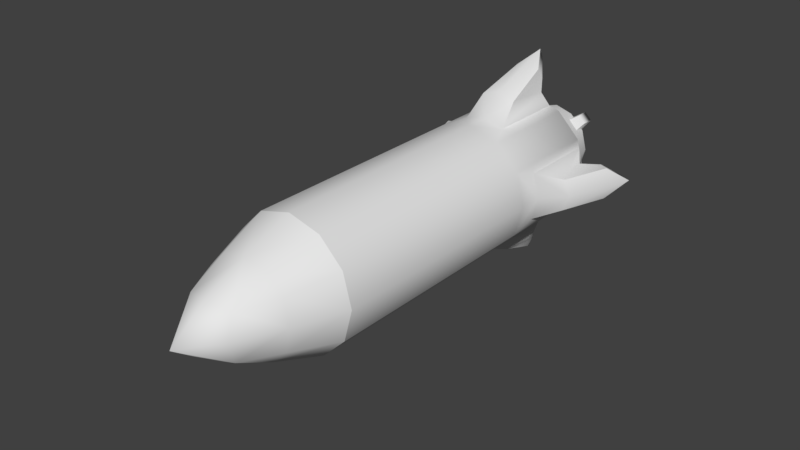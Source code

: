 # Source: Rocket_and_Mortar.blend  (saved by Blender 2.79.0; exported with 4.5.12 LTS)
import bpy
from mathutils import Matrix  # noqa: F401  (used for matrix-valued properties, if any)

bpy.ops.wm.read_factory_settings(use_empty=True)
scene = bpy.context.scene
scene.name = 'Scene'

# ---- collections
col_collection_1 = bpy.data.collections.new('Collection 1'); scene.collection.children.link(col_collection_1)

# ---- images (referenced by path relative to the original .blend; pixels are not part of the script)
import os
ASSET_DIR = os.environ.get("B2B_ASSET_DIR", "")  # directory of the original .blend (textures are referenced by path, not embedded)
HERE = os.path.dirname(os.path.abspath(__file__))  # packed textures are extracted next to this script under _unpacked/

def load_image(name, relpath, width, height, colorspace="sRGB"):
    """Load a texture the original file referenced (path relative to the .blend, or extracted next to this script)."""
    p = next((c for c in (os.path.join(HERE, relpath), os.path.join(ASSET_DIR, relpath)) if relpath and os.path.exists(c)), "")
    if p:
        img = bpy.data.images.load(p, check_existing=True)
        img.name = name
    else:  # same state as the original file: an image datablock whose file is absent (Cycles renders it pink)
        img = bpy.data.images.new(name, width, height)
        img.source = "FILE"
        img.filepath = "//" + (relpath or name)
    img.colorspace_settings.name = colorspace
    return img
img_mortar = load_image('Mortar', '', 1024, 1024, 'sRGB')
img_rocket = load_image('Rocket', '', 1024, 1024, 'sRGB')

# ---- materials (node trees are filled in below, after node groups)
mat_material_002 = bpy.data.materials.new('Material.002')
mat_material_002.alpha_threshold = 0.0
mat_material_002.roughness = 0.5
mat_material_001 = bpy.data.materials.new('Material.001')
mat_material_001.alpha_threshold = 0.0
mat_material_001.roughness = 0.5

# ---- node groups
ng_auto_smooth = bpy.data.node_groups.new('Auto Smooth', 'GeometryNodeTree')
_s = ng_auto_smooth.interface.new_socket(name='Geometry', in_out='OUTPUT', socket_type='NodeSocketGeometry')
_s = ng_auto_smooth.interface.new_socket(name='Geometry', in_out='INPUT', socket_type='NodeSocketGeometry')
_s = ng_auto_smooth.interface.new_socket(name='Angle', in_out='INPUT', socket_type='NodeSocketFloat')
_s.subtype = 'ANGLE'
_s.min_value = 0.0
_s.max_value = 3.142
ng_auto_smooth.is_modifier = True
_N = ng_auto_smooth.nodes; _L = ng_auto_smooth.links
n0 = _N.new('NodeGroupOutput'); n0.name = 'Group Output'; n0.location = (480, -100)
n1 = _N.new('NodeGroupInput'); n1.name = 'Group Input'; n1.location = (-420, -300)
n2 = _N.new('NodeGroupInput'); n2.name = 'Group Input.001'; n2.location = (-60, -100)
n3 = _N.new('GeometryNodeSetShadeSmooth'); n3.name = 'Set Shade Smooth'; n3.location = (120, -100)
n3.domain = 'EDGE'
n4 = _N.new('GeometryNodeSetShadeSmooth'); n4.name = 'Set Shade Smooth.001'; n4.location = (300, -100)
n5 = _N.new('GeometryNodeInputMeshEdgeAngle'); n5.name = 'Edge Angle'; n5.location = (-420, -220)
n6 = _N.new('GeometryNodeInputEdgeSmooth'); n6.name = 'Is Edge Smooth'; n6.location = (-60, -160)
n7 = _N.new('GeometryNodeInputShadeSmooth'); n7.name = 'Is Face Smooth'; n7.location = (-240, -340)
n8 = _N.new('FunctionNodeBooleanMath'); n8.name = 'Boolean Math'; n8.location = (-60, -220)
n9 = _N.new('FunctionNodeCompare'); n9.name = 'Compare'; n9.location = (-240, -180)
n9.operation = 'LESS_EQUAL'
_L.new(n5.outputs[0], n9.inputs[0])
_L.new(n4.outputs[0], n0.inputs[0])
_L.new(n1.outputs[1], n9.inputs[1])
_L.new(n9.outputs[0], n8.inputs[0])
_L.new(n7.outputs[0], n8.inputs[1])
_L.new(n2.outputs[0], n3.inputs[0])
_L.new(n6.outputs[0], n3.inputs[1])
_L.new(n3.outputs[0], n4.inputs[0])
_L.new(n8.outputs[0], n3.inputs[2])
n0.is_active_output = True

# ---- material node trees
mat_material_002.use_nodes = True; mat_material_002.node_tree.nodes.clear()
_N = mat_material_002.node_tree.nodes; _L = mat_material_002.node_tree.links
n0 = _N.new('ShaderNodeOutputMaterial'); n0.name = 'Material Output'; n0.location = (300, 300)
n1 = _N.new('ShaderNodeBsdfDiffuse'); n1.name = 'Diffuse BSDF'; n1.location = (10, 300)
n2 = _N.new('ShaderNodeTexImage'); n2.name = 'Image Texture'; n2.location = (242, 102)
n2.width = 140
n2.image = img_mortar
_L.new(n1.outputs[0], n0.inputs[0])
n0.is_active_output = True
mat_material_001.use_nodes = True; mat_material_001.node_tree.nodes.clear()
_N = mat_material_001.node_tree.nodes; _L = mat_material_001.node_tree.links
n0 = _N.new('ShaderNodeOutputMaterial'); n0.name = 'Material Output'; n0.location = (300, 300)
n1 = _N.new('ShaderNodeBsdfDiffuse'); n1.name = 'Diffuse BSDF'; n1.location = (10, 300)
n2 = _N.new('ShaderNodeTexImage'); n2.name = 'Image Texture'; n2.location = (185, 79)
n2.width = 140
n2.image = img_rocket
_L.new(n1.outputs[0], n0.inputs[0])
n0.is_active_output = True

# ---- world
world_world = bpy.data.worlds.new('World'); scene.world = world_world
world_world.color = (0.05088, 0.05088, 0.05088)
world_world.use_sun_shadow = False
world_world.sun_shadow_jitter_overblur = 0.0
world_world.cycles.sampling_method = 'MANUAL'

# ---- meshes
me_cylinder_001 = bpy.data.meshes.new('Cylinder.001')
me_cylinder_001.from_pydata([(0.01559, -0.06767, 0.02701), (0.003608, -0.1552, 0.006249), (0.02701, -0.06767, 0.01559), (0.006249, -0.1552, 0.003608), (0.01494, -0.1031, 0.02587), (0.02587, -0.1031, 0.01494), (0.01001, -0.1341, 0.01734), (0.01734, -0.1341, 0.01001), (0.007667, -0.02152, 0.01601), (0.01566, -0.02152, 0.008021), (0.007667, -0.0007332, 0.01601), (0.01566, -0.0007332, 0.008021), (0.004702, -0.02279, 0.01755), (0.01759, -0.02279, 0.004569), (0.004702, -7.671e-10, 0.01755), (0.01759, -1.997e-10, 0.004569), (0.01676, -0.001204, 0.02131), (0.02096, -0.001204, 0.01711), (0.01676, 0.006138, 0.02131), (0.02096, 0.006138, 0.01711), (2.195e-17, -0.06767, 0.03119), (1.77e-11, -0.1552, 0.007216), (-0.01559, -0.06767, 0.02701), (-0.003608, -0.1552, 0.006249), (-0.02701, -0.06767, 0.01559), (-0.006249, -0.1552, 0.003608), (-0.01559, -0.1031, 0.02701), (4.496e-11, -0.1031, 0.03119), (-0.02701, -0.1031, 0.01559), (4.453e-11, -0.1341, 0.02002), (-0.01001, -0.1341, 0.01734), (-0.01734, -0.1341, 0.01001), (9.178e-18, -0.02279, 0.01854), (-0.007667, -0.02152, 0.01601), (-0.01566, -0.02152, 0.008021), (4.117e-18, -8.104e-10, 0.01854), (-0.007667, -0.0007332, 0.01601), (-0.01566, -0.0007332, 0.008021), (-0.004702, -0.02279, 0.01755), (-0.01759, -0.02279, 0.004569), (-0.004702, -7.671e-10, 0.01755), (-0.01759, -1.997e-10, 0.004569), (-0.01676, -0.001204, 0.02131), (-0.02096, -0.001204, 0.01711), (-0.01676, 0.006138, 0.02131), (-0.02096, 0.006138, 0.01711), (0.01559, -0.06767, -0.02701), (0.003608, -0.1552, -0.006249), (0.02701, -0.06767, -0.01559), (0.006249, -0.1552, -0.003608), (0.03119, -0.06767, -2.958e-09), (0.007216, -0.1552, -6.797e-09), (0.003793, -0.1552, -6.797e-09), (0.01559, -0.1031, -0.02701), (0.02701, -0.1031, -0.01559), (0.02987, -0.1031, -4.498e-09), (0.01001, -0.1341, -0.01734), (0.01734, -0.1341, -0.01001), (0.02002, -0.1341, -5.784e-09), (0.007667, -0.02152, -0.01601), (0.01566, -0.02152, -0.008021), (0.01801, -0.02279, -9.963e-10), (0.007667, -0.0007332, -0.01601), (0.01566, -0.0007332, -0.008021), (0.01801, 3.999e-18, -3.999e-18), (0.01022, 2.269e-18, -2.269e-18), (0.004702, -0.02279, -0.01755), (0.01759, -0.02279, -0.004569), (0.004702, 7.671e-10, -0.01755), (0.01759, 1.997e-10, -0.004569), (0.01676, -0.001204, -0.02131), (0.02096, -0.001204, -0.01711), (0.01676, 0.006138, -0.02131), (0.02096, 0.006138, -0.01711), (8.101e-18, -0.06767, -0.03119), (1.77e-11, -0.1552, -0.007216), (-0.01559, -0.06767, -0.02701), (-0.003608, -0.1552, -0.006249), (-0.02701, -0.06767, -0.01559), (-0.006249, -0.1552, -0.003608), (-0.03119, -0.06767, -2.958e-09), (-0.007216, -0.1552, -6.797e-09), (1.77e-11, -0.1552, -6.797e-09), (-0.003793, -0.1552, -6.797e-09), (-0.01559, -0.1031, -0.02701), (1.597e-17, -0.1031, -0.03119), (-0.02701, -0.1031, -0.01559), (-0.03119, -0.1031, -4.506e-09), (4.453e-11, -0.1341, -0.02002), (-0.01001, -0.1341, -0.01734), (-0.01734, -0.1341, -0.01001), (-0.02002, -0.1341, -5.784e-09), (9.442e-19, -0.02279, -0.01854), (-0.007667, -0.02152, -0.01601), (-0.01566, -0.02152, -0.008021), (-0.01801, -0.02279, -9.963e-10), (-4.117e-18, 8.104e-10, -0.01854), (-0.007667, -0.0007332, -0.01601), (-0.01566, -0.0007332, -0.008021), (-0.01801, -3.999e-18, 3.999e-18), (0.0, 0.0, 0.0), (-0.01009, -2.241e-18, 2.241e-18), (-0.004702, -0.02279, -0.01755), (-0.01759, -0.02279, -0.004569), (-0.004702, 7.671e-10, -0.01755), (-0.01759, 1.997e-10, -0.004569), (-0.01676, -0.001204, -0.02131), (-0.02096, -0.001204, -0.01711), (-0.01676, 0.006138, -0.02131), (-0.02096, 0.006138, -0.01711)], [], [(20, 27, 4, 0), (0, 4, 5, 2), (2, 5, 55, 50), (20, 0, 12, 32), (1, 21, 82, 52), (3, 1, 52, 51), (29, 6, 4, 27), (6, 7, 5, 4), (7, 58, 55, 5), (3, 51, 58, 7), (1, 3, 7, 6), (21, 1, 6, 29), (13, 61, 64, 15), (9, 11, 19, 17), (2, 50, 61, 13), (0, 2, 13, 12), (14, 15, 64, 65), (35, 14, 65, 100), (32, 12, 14, 35), (9, 8, 12, 13), (8, 10, 14, 12), (11, 9, 13, 15), (10, 11, 15, 14), (16, 17, 19, 18), (8, 9, 17, 16), (11, 10, 18, 19), (10, 8, 16, 18), (20, 22, 26, 27), (22, 24, 28, 26), (24, 80, 87, 28), (20, 32, 38, 22), (23, 83, 82, 21), (25, 81, 83, 23), (29, 27, 26, 30), (30, 26, 28, 31), (31, 28, 87, 91), (25, 31, 91, 81), (23, 30, 31, 25), (21, 29, 30, 23), (39, 41, 99, 95), (34, 43, 45, 37), (24, 39, 95, 80), (22, 38, 39, 24), (40, 101, 99, 41), (35, 100, 101, 40), (32, 35, 40, 38), (34, 39, 38, 33), (33, 38, 40, 36), (37, 41, 39, 34), (36, 40, 41, 37), (42, 44, 45, 43), (33, 42, 43, 34), (37, 45, 44, 36), (36, 44, 42, 33), (74, 46, 53, 85), (46, 48, 54, 53), (48, 50, 55, 54), (74, 92, 66, 46), (47, 52, 82, 75), (49, 51, 52, 47), (88, 85, 53, 56), (56, 53, 54, 57), (57, 54, 55, 58), (49, 57, 58, 51), (47, 56, 57, 49), (75, 88, 56, 47), (67, 69, 64, 61), (60, 71, 73, 63), (48, 67, 61, 50), (46, 66, 67, 48), (68, 65, 64, 69), (96, 100, 65, 68), (92, 96, 68, 66), (60, 67, 66, 59), (59, 66, 68, 62), (63, 69, 67, 60), (62, 68, 69, 63), (70, 72, 73, 71), (59, 70, 71, 60), (63, 73, 72, 62), (62, 72, 70, 59), (74, 85, 84, 76), (76, 84, 86, 78), (78, 86, 87, 80), (74, 76, 102, 92), (77, 75, 82, 83), (79, 77, 83, 81), (88, 89, 84, 85), (89, 90, 86, 84), (90, 91, 87, 86), (79, 81, 91, 90), (77, 79, 90, 89), (75, 77, 89, 88), (103, 95, 99, 105), (94, 98, 109, 107), (78, 80, 95, 103), (76, 78, 103, 102), (104, 105, 99, 101), (96, 104, 101, 100), (92, 102, 104, 96), (94, 93, 102, 103), (93, 97, 104, 102), (98, 94, 103, 105), (97, 98, 105, 104), (106, 107, 109, 108), (93, 94, 107, 106), (98, 97, 108, 109), (97, 93, 106, 108)])
me_cylinder_001.polygons.foreach_set('use_smooth', [True] * 108)
_k = set([(8, 16), (9, 17), (10, 18), (11, 19), (16, 18), (17, 19), (33, 42), (34, 43), (36, 44), (37, 45), (42, 44), (43, 45), (59, 70), (60, 71), (62, 72), (63, 73), (70, 72), (71, 73), (93, 106), (94, 107), (97, 108), (98, 109), (106, 108), (107, 109)])
me_cylinder_001.attributes.new('sharp_edge', 'BOOLEAN', 'EDGE').data.foreach_set('value', [ (min(e.vertices), max(e.vertices)) in _k for e in me_cylinder_001.edges])
_uv = me_cylinder_001.uv_layers.new(name='UVMap')
_uv.uv.foreach_set('vector', [0.4261, 0.8334, 0.2131, 0.7945, 0.2467, 0.714, 0.4222, 0.7398, 0.4222, 0.7398, 0.2467, 0.714, 0.2712, 0.6425, 0.4219, 0.664, 0.4219, 0.664, 0.2712, 0.6425, 0.2873, 0.5804, 0.4226, 0.5962, 0.4261, 0.8334, 0.4222, 0.7398, 0.6772, 0.7056, 0.6861, 0.733, 0.0002402, 0.8746, 0.0002402, 0.8574, 0.03235, 0.866, 0.02783, 0.8829, 0.008844, 0.8895, 0.0002402, 0.8746, 0.02783, 0.8829, 0.02375, 0.8981, 0.06219, 0.6614, 0.1079, 0.6206, 0.2467, 0.714, 0.2131, 0.7945, 0.1079, 0.6206, 0.1399, 0.5794, 0.2712, 0.6425, 0.2467, 0.714, 0.1399, 0.5794, 0.1621, 0.538, 0.2873, 0.5804, 0.2712, 0.6425, 0.03555, 0.4936, 0.04711, 0.4752, 0.1621, 0.538, 0.1399, 0.5794, 0.01997, 0.5097, 0.03555, 0.4936, 0.1399, 0.5794, 0.1079, 0.6206, 0.0003042, 0.5218, 0.01997, 0.5097, 0.1079, 0.6206, 0.06219, 0.6614, 0.7372, 0.306, 0.7197, 0.2896, 0.7912, 0.2189, 0.8054, 0.2317, 0.9087, 0.8453, 0.8646, 0.7602, 0.8931, 0.7098, 0.9087, 0.7399, 0.4219, 0.664, 0.4226, 0.5962, 0.6502, 0.5743, 0.6531, 0.5984, 0.4222, 0.7398, 0.4219, 0.664, 0.6531, 0.5984, 0.6772, 0.7056, 0.6865, 0.4307, 0.6865, 0.3465, 0.7, 0.3302, 0.7255, 0.3554, 0.6987, 0.4492, 0.6865, 0.4307, 0.7255, 0.3554, 0.7589, 0.3886, 0.976, 0.2911, 0.9577, 0.3088, 0.887, 0.2324, 0.9027, 0.2201, 0.8821, 0.6918, 0.8822, 0.6397, 0.8897, 0.6251, 0.8897, 0.7093, 0.9403, 0.3155, 0.874, 0.2383, 0.887, 0.2324, 0.9577, 0.3088, 0.821, 0.2384, 0.7568, 0.3146, 0.7372, 0.306, 0.8054, 0.2317, 0.874, 0.2383, 0.821, 0.2384, 0.8054, 0.2317, 0.887, 0.2324, 0.7514, 0.5664, 0.7788, 0.5664, 0.7788, 0.6002, 0.7514, 0.6002, 0.7391, 0.4617, 0.7912, 0.4617, 0.7788, 0.5664, 0.7514, 0.5664, 0.7912, 0.6568, 0.7391, 0.6568, 0.7514, 0.6002, 0.7788, 0.6002, 0.6865, 0.7948, 0.7306, 0.7098, 0.7306, 0.8152, 0.715, 0.8453, 0.4291, 0.0002402, 0.4223, 0.0908, 0.248, 0.1175, 0.2095, 0.02763, 0.4223, 0.0908, 0.4217, 0.1677, 0.2724, 0.1898, 0.248, 0.1175, 0.4217, 0.1677, 0.4225, 0.2361, 0.2885, 0.2528, 0.2724, 0.1898, 0.4291, 0.0002402, 0.6861, 0.1007, 0.6772, 0.1277, 0.4223, 0.0908, 0.008844, 0.8425, 0.03687, 0.8491, 0.03235, 0.866, 0.0002402, 0.8574, 0.02375, 0.8339, 0.04095, 0.8339, 0.03687, 0.8491, 0.008844, 0.8425, 0.0617, 0.1709, 0.2095, 0.02763, 0.248, 0.1175, 0.1075, 0.2105, 0.1075, 0.2105, 0.248, 0.1175, 0.2724, 0.1898, 0.1398, 0.2522, 0.1398, 0.2522, 0.2724, 0.1898, 0.2885, 0.2528, 0.1619, 0.2938, 0.03554, 0.3383, 0.1398, 0.2522, 0.1619, 0.2938, 0.04712, 0.3568, 0.01988, 0.3223, 0.1075, 0.2105, 0.1398, 0.2522, 0.03554, 0.3383, 0.0002402, 0.3103, 0.0617, 0.1709, 0.1075, 0.2105, 0.01988, 0.3223, 0.9902, 0.04369, 0.9129, 0.118, 0.8986, 0.1032, 0.9723, 0.02544, 0.9203, 0.316, 0.9203, 0.4213, 0.9047, 0.4514, 0.8762, 0.401, 0.4217, 0.1677, 0.6531, 0.2345, 0.6502, 0.2585, 0.4225, 0.2361, 0.4223, 0.0908, 0.6772, 0.1277, 0.6531, 0.2345, 0.4217, 0.1677, 0.7173, 0.4612, 0.7919, 0.4214, 0.8178, 0.4471, 0.8015, 0.4606, 0.6987, 0.4492, 0.7589, 0.3886, 0.7919, 0.4214, 0.7173, 0.4612, 0.976, 0.2911, 0.9027, 0.2201, 0.9146, 0.203, 0.9935, 0.2725, 0.8902, 0.6426, 0.8979, 0.6251, 0.8979, 0.7093, 0.8903, 0.6947, 0.9998, 0.2548, 0.9935, 0.2725, 0.9146, 0.203, 0.9206, 0.1895, 0.9201, 0.1344, 0.9129, 0.118, 0.9902, 0.04369, 0.9998, 0.06445, 0.9206, 0.1895, 0.9146, 0.203, 0.9129, 0.118, 0.9201, 0.1344, 0.8314, 0.5664, 0.8314, 0.6002, 0.804, 0.6002, 0.804, 0.5664, 0.8437, 0.4617, 0.8314, 0.5664, 0.804, 0.5664, 0.7917, 0.4617, 0.7917, 0.6568, 0.804, 0.6002, 0.8314, 0.6002, 0.8437, 0.6568, 0.8317, 0.3664, 0.8602, 0.316, 0.8757, 0.346, 0.8757, 0.4514, 0.4241, 0.4164, 0.4238, 0.4736, 0.3044, 0.4692, 0.3064, 0.4161, 0.4238, 0.4736, 0.424, 0.5339, 0.2984, 0.523, 0.3044, 0.4692, 0.424, 0.5339, 0.4226, 0.5962, 0.2873, 0.5804, 0.2984, 0.523, 0.4241, 0.4164, 0.6451, 0.4164, 0.6464, 0.4414, 0.4238, 0.4736, 0.05586, 0.8895, 0.02783, 0.8829, 0.03235, 0.866, 0.06446, 0.8746, 0.04095, 0.8981, 0.02375, 0.8981, 0.02783, 0.8829, 0.05586, 0.8895, 0.1882, 0.4161, 0.3064, 0.4161, 0.3044, 0.4692, 0.1852, 0.4564, 0.1852, 0.4564, 0.3044, 0.4692, 0.2984, 0.523, 0.1766, 0.4971, 0.1766, 0.4971, 0.2984, 0.523, 0.2873, 0.5804, 0.1621, 0.538, 0.05626, 0.4563, 0.1766, 0.4971, 0.1621, 0.538, 0.04711, 0.4752, 0.06209, 0.4364, 0.1852, 0.4564, 0.1766, 0.4971, 0.05626, 0.4563, 0.06466, 0.416, 0.1882, 0.4161, 0.1852, 0.4564, 0.06209, 0.4364, 0.7034, 0.2719, 0.7797, 0.2032, 0.7912, 0.2189, 0.7197, 0.2896, 0.8642, 0.7098, 0.8642, 0.8152, 0.8486, 0.8453, 0.8201, 0.7948, 0.424, 0.5339, 0.6483, 0.5502, 0.6502, 0.5743, 0.4226, 0.5962, 0.4238, 0.4736, 0.6464, 0.4414, 0.6483, 0.5502, 0.424, 0.5339, 0.8005, 0.316, 0.7255, 0.3554, 0.7, 0.3302, 0.7162, 0.3166, 0.819, 0.328, 0.7589, 0.3886, 0.7255, 0.3554, 0.8005, 0.316, 0.7081, 0.03833, 0.783, 0.1054, 0.7725, 0.122, 0.6919, 0.0576, 0.8969, 0.4793, 0.9045, 0.4617, 0.9045, 0.546, 0.897, 0.5313, 0.6865, 0.07534, 0.6919, 0.0576, 0.7725, 0.122, 0.7676, 0.1354, 0.7717, 0.1879, 0.7797, 0.2032, 0.7034, 0.2719, 0.6949, 0.2521, 0.7676, 0.1354, 0.7725, 0.122, 0.7797, 0.2032, 0.7717, 0.1879, 0.7263, 0.5664, 0.7263, 0.6002, 0.6989, 0.6002, 0.6989, 0.5664, 0.7386, 0.4617, 0.7263, 0.5664, 0.6989, 0.5664, 0.6865, 0.4617, 0.6865, 0.6568, 0.6989, 0.6002, 0.7263, 0.6002, 0.7386, 0.6568, 0.7756, 0.7602, 0.8041, 0.7098, 0.8196, 0.7399, 0.8196, 0.8453, 0.4241, 0.4164, 0.3064, 0.4161, 0.3045, 0.3631, 0.4239, 0.3594, 0.4239, 0.3594, 0.3045, 0.3631, 0.2988, 0.309, 0.4243, 0.2994, 0.4243, 0.2994, 0.2988, 0.309, 0.2885, 0.2528, 0.4225, 0.2361, 0.4241, 0.4164, 0.4239, 0.3594, 0.6464, 0.3915, 0.6451, 0.4164, 0.06446, 0.8574, 0.06446, 0.8746, 0.03235, 0.866, 0.03687, 0.8491, 0.05586, 0.8425, 0.06446, 0.8574, 0.03687, 0.8491, 0.04095, 0.8339, 0.1882, 0.4161, 0.1853, 0.3758, 0.3045, 0.3631, 0.3064, 0.4161, 0.1853, 0.3758, 0.1768, 0.3351, 0.2988, 0.309, 0.3045, 0.3631, 0.1768, 0.3351, 0.1619, 0.2938, 0.2885, 0.2528, 0.2988, 0.309, 0.05626, 0.3757, 0.04712, 0.3568, 0.1619, 0.2938, 0.1768, 0.3351, 0.06209, 0.3956, 0.05626, 0.3757, 0.1768, 0.3351, 0.1853, 0.3758, 0.06466, 0.416, 0.06209, 0.3956, 0.1853, 0.3758, 0.1882, 0.4161, 0.953, 0.008625, 0.9723, 0.02544, 0.8986, 0.1032, 0.8832, 0.08985, 0.8883, 0.5972, 0.8442, 0.5121, 0.8727, 0.4617, 0.8883, 0.4918, 0.4243, 0.2994, 0.4225, 0.2361, 0.6502, 0.2585, 0.6483, 0.2826, 0.4239, 0.3594, 0.4243, 0.2994, 0.6483, 0.2826, 0.6464, 0.3915, 0.8312, 0.3465, 0.8312, 0.4307, 0.8178, 0.4471, 0.7919, 0.4214, 0.819, 0.328, 0.8312, 0.3465, 0.7919, 0.4214, 0.7589, 0.3886, 0.7081, 0.03833, 0.7253, 0.01975, 0.7993, 0.09291, 0.783, 0.1054, 0.8887, 0.5284, 0.8889, 0.4764, 0.8964, 0.4617, 0.8964, 0.546, 0.7424, 0.01233, 0.8123, 0.08623, 0.7993, 0.09291, 0.7253, 0.01975, 0.8666, 0.08358, 0.9318, 0.0002402, 0.953, 0.008625, 0.8832, 0.08985, 0.8123, 0.08623, 0.8666, 0.08358, 0.8832, 0.08985, 0.7993, 0.09291, 0.7912, 0.697, 0.7912, 0.6696, 0.825, 0.6696, 0.825, 0.697, 0.6865, 0.7093, 0.6865, 0.6573, 0.7912, 0.6696, 0.7912, 0.697, 0.8816, 0.6573, 0.8816, 0.7093, 0.825, 0.697, 0.825, 0.6696, 0.7311, 0.7948, 0.7751, 0.7098, 0.7751, 0.8152, 0.7596, 0.8453])
me_cylinder_001.materials.append(mat_material_002)
me_cylinder_001.use_remesh_preserve_volume = False
me_cylinder_001.use_remesh_preserve_attributes = False
me_cylinder_001.use_mirror_vertex_groups = False
me_cylinder_001.update()
me_cylinder = bpy.data.meshes.new('Cylinder')
me_cylinder.from_pydata([(0.01372, -0.02398, 0.02599), (0.01482, -0.2597, 0.0238), (0.03449, -0.02899, 0.01408), (0.0238, -0.2597, 0.01482), (0.01913, -0.2309, 0.03314), (0.03314, -0.2309, 0.01913), (0.01347, -0.2817, 0.01347), (0.01256, -0.07631, 0.0349), (0.03449, -0.07631, 0.01408), (0.0247, -0.02398, 0.015), (0.03314, -0.09096, 0.01913), (0.04165, -0.03911, 0.009489), (0.04693, -0.06352, 0.009489), (0.01256, -0.02899, 0.0349), (0.03314, -0.02898, 0.01913), (0.01053, -1.914e-08, 0.02047), (0.01918, -1.876e-08, 0.01182), (0.05151, -0.03241, 0.009489), (0.05673, -0.03499, 0.009489), (0.01913, -0.02898, 0.03314), (0.01913, -0.09096, 0.03314), (0.01256, -0.03865, 0.04576), (0.01047, -0.06352, 0.04695), (0.008722, -0.03241, 0.05178), (0.00728, -0.03499, 0.05746), (-0.01372, -0.02398, 0.02599), (-0.01482, -0.2597, 0.0238), (-0.03449, -0.02899, 0.01408), (-0.0238, -0.2597, 0.01482), (-0.01913, -0.2309, 0.03314), (-0.03314, -0.2309, 0.01913), (-0.01347, -0.2817, 0.01347), (-0.01256, -0.07631, 0.0349), (-0.03449, -0.07631, 0.01408), (-0.0247, -0.02398, 0.015), (-0.03314, -0.09096, 0.01913), (-0.04165, -0.03911, 0.009489), (-0.04693, -0.06352, 0.009489), (-0.01256, -0.02899, 0.0349), (-0.03314, -0.02898, 0.01913), (-0.01053, -1.914e-08, 0.02047), (-0.01918, -1.876e-08, 0.01182), (-0.05151, -0.03241, 0.009489), (-0.05673, -0.03499, 0.009489), (1.724e-08, -0.02398, 0.03001), (1.724e-08, -0.2605, 0.02723), (1.724e-08, -0.2309, 0.03826), (1.724e-08, -0.2861, 0.0151), (1.724e-08, -0.07631, 0.03826), (1.724e-08, -0.02899, 0.03826), (1.724e-08, -1.928e-08, 0.02364), (1.724e-08, -0.02898, 0.03826), (-0.01913, -0.02898, 0.03314), (-0.01913, -0.09096, 0.03314), (1.724e-08, -0.09096, 0.03826), (1.724e-08, -0.03649, 0.05032), (1.724e-08, -0.06352, 0.05032), (-0.01256, -0.03865, 0.04576), (-0.01047, -0.06352, 0.04695), (1.724e-08, -0.01998, 0.0596), (1.724e-08, -0.02257, 0.06509), (-0.008722, -0.03241, 0.05178), (-0.00728, -0.03499, 0.05746), (0.01372, -0.02398, -0.02599), (0.01482, -0.2597, -0.0238), (0.03449, -0.02899, -0.01408), (0.0238, -0.2597, -0.01482), (0.03826, -0.02899, -5.967e-10), (0.02723, -0.2605, -1.072e-08), (0.01913, -0.2309, -0.03314), (0.03314, -0.2309, -0.01913), (0.03826, -0.2309, -9.424e-09), (0.0151, -0.2861, -1.183e-08), (0.01347, -0.2817, -0.01347), (0.01256, -0.07631, -0.0349), (0.03449, -0.07631, -0.01408), (0.03826, -0.09096, -3.305e-09), (0.0247, -0.02398, -0.015), (0.02872, -0.02398, -3.777e-10), (0.03314, -0.09096, -0.01913), (0.03826, -0.07631, -2.665e-09), (0.05101, -0.06352, -2.106e-09), (0.0517, -0.03649, -9.243e-10), (0.04165, -0.03911, -0.009489), (0.04693, -0.06352, -0.009489), (0.01256, -0.02899, -0.0349), (0.03314, -0.02898, -0.01913), (0.03826, -0.02898, -5.962e-10), (0.01037, -2.737e-08, 6.706e-10), (0.01053, -1.735e-08, -0.02047), (0.02235, -1.825e-08, 6.706e-10), (0.01918, -1.773e-08, -0.01182), (0.06514, -0.02257, -3.157e-10), (0.05992, -0.01998, -2.029e-10), (0.05151, -0.03241, -0.009489), (0.05673, -0.03499, -0.009489), (0.01913, -0.02898, -0.03314), (0.01913, -0.09096, -0.03314), (0.01256, -0.03865, -0.04576), (0.01047, -0.06352, -0.04695), (0.008722, -0.03241, -0.05178), (0.00728, -0.03499, -0.05746), (-0.01372, -0.02398, -0.02599), (-0.01482, -0.2597, -0.0238), (-0.03449, -0.02899, -0.01408), (-0.0238, -0.2597, -0.01482), (-0.03826, -0.02899, -5.967e-10), (-0.02723, -0.2605, -1.072e-08), (-0.01913, -0.2309, -0.03314), (-0.03314, -0.2309, -0.01913), (-0.03826, -0.2309, -9.424e-09), (-0.0151, -0.2861, -1.183e-08), (-0.01347, -0.2817, -0.01347), (-0.01256, -0.07631, -0.0349), (-0.03449, -0.07631, -0.01408), (-0.03826, -0.09096, -3.305e-09), (-0.0247, -0.02398, -0.015), (-0.02872, -0.02398, -3.777e-10), (-0.03314, -0.09096, -0.01913), (-0.03826, -0.07631, -2.665e-09), (-0.05101, -0.06352, -2.106e-09), (-0.0517, -0.03649, -9.243e-10), (-0.04165, -0.03911, -0.009489), (-0.04693, -0.06352, -0.009489), (-0.01256, -0.02899, -0.0349), (-0.03314, -0.02898, -0.01913), (-0.03826, -0.02898, -5.962e-10), (-0.01037, -2.737e-08, 6.706e-10), (-0.01053, -1.735e-08, -0.02047), (-0.02235, -1.825e-08, 6.706e-10), (-0.01918, -1.773e-08, -0.01182), (-0.06514, -0.02257, -3.157e-10), (-0.05992, -0.01998, -2.029e-10), (-0.05151, -0.03241, -0.009489), (-0.05673, -0.03499, -0.009489), (1.724e-08, -0.02398, -0.03001), (1.724e-08, -0.2605, -0.02723), (1.724e-08, -0.2309, -0.03826), (1.724e-08, -0.2861, -0.0151), (1.724e-08, -0.3067, -1.274e-08), (1.724e-08, -0.07631, -0.03826), (1.724e-08, -0.02899, -0.03826), (1.724e-08, -2.737e-08, 6.706e-10), (1.724e-08, -1.721e-08, -0.02364), (1.724e-08, -0.02898, -0.03826), (-0.01913, -0.02898, -0.03314), (-0.01913, -0.09096, -0.03314), (1.724e-08, -0.09096, -0.03826), (1.724e-08, -0.03649, -0.05032), (1.724e-08, -0.06352, -0.05032), (-0.01256, -0.03865, -0.04576), (-0.01047, -0.06352, -0.04695), (1.724e-08, -0.01998, -0.0596), (1.724e-08, -0.02257, -0.06509), (-0.008722, -0.03241, -0.05178), (-0.00728, -0.03499, -0.05746)], [], [(54, 46, 4, 20), (20, 4, 5, 10), (10, 5, 71, 76), (0, 9, 16, 15), (45, 1, 4, 46), (1, 3, 5, 4), (3, 68, 71, 5), (6, 72, 68, 3), (1, 6, 3), (139, 72, 6), (45, 47, 6, 1), (47, 139, 6), (2, 8, 12, 11), (19, 20, 10, 14), (2, 67, 87, 14), (8, 2, 14, 10), (80, 8, 10, 76), (12, 81, 92, 18), (67, 2, 11, 82), (8, 80, 81, 12), (44, 0, 15, 50), (0, 44, 51, 19), (9, 0, 19, 14), (78, 9, 14, 87), (50, 15, 88, 142), (15, 16, 90, 88), (9, 78, 90, 16), (17, 18, 92, 93), (11, 12, 18, 17), (82, 11, 17, 93), (49, 13, 19, 51), (13, 7, 20, 19), (7, 48, 54, 20), (13, 49, 55, 21), (7, 13, 21, 22), (59, 60, 24, 23), (21, 55, 59, 23), (22, 21, 23, 24), (54, 53, 29, 46), (53, 35, 30, 29), (35, 115, 110, 30), (25, 40, 41, 34), (45, 46, 29, 26), (26, 29, 30, 28), (28, 30, 110, 107), (31, 28, 107, 111), (26, 28, 31), (139, 31, 111), (45, 26, 31, 47), (47, 31, 139), (27, 36, 37, 33), (52, 39, 35, 53), (48, 56, 58, 32), (27, 39, 126, 106), (33, 35, 39, 27), (119, 115, 35, 33), (37, 43, 131, 120), (106, 121, 36, 27), (33, 37, 120, 119), (44, 50, 40, 25), (25, 52, 51, 44), (34, 39, 52, 25), (117, 126, 39, 34), (50, 142, 127, 40), (40, 127, 129, 41), (34, 41, 129, 117), (42, 132, 131, 43), (36, 42, 43, 37), (121, 132, 42, 36), (49, 51, 52, 38), (38, 52, 53, 32), (32, 53, 54, 48), (56, 60, 62, 58), (38, 57, 55, 49), (32, 58, 57, 38), (59, 61, 62, 60), (57, 61, 59, 55), (58, 62, 61, 57), (147, 97, 69, 137), (97, 79, 70, 69), (79, 76, 71, 70), (63, 89, 91, 77), (136, 137, 69, 64), (64, 69, 70, 66), (66, 70, 71, 68), (73, 66, 68, 72), (64, 66, 73), (139, 73, 72), (136, 64, 73, 138), (138, 73, 139), (65, 83, 84, 75), (96, 86, 79, 97), (140, 149, 99, 74), (65, 86, 87, 67), (75, 79, 86, 65), (80, 76, 79, 75), (84, 95, 92, 81), (67, 82, 83, 65), (75, 84, 81, 80), (135, 143, 89, 63), (63, 96, 144, 135), (77, 86, 96, 63), (78, 87, 86, 77), (143, 142, 88, 89), (89, 88, 90, 91), (77, 91, 90, 78), (94, 93, 92, 95), (83, 94, 95, 84), (82, 93, 94, 83), (141, 144, 96, 85), (85, 96, 97, 74), (74, 97, 147, 140), (149, 153, 101, 99), (85, 98, 148, 141), (74, 99, 98, 85), (152, 100, 101, 153), (98, 100, 152, 148), (99, 101, 100, 98), (147, 137, 108, 146), (146, 108, 109, 118), (118, 109, 110, 115), (102, 116, 130, 128), (136, 103, 108, 137), (103, 105, 109, 108), (105, 107, 110, 109), (112, 111, 107, 105), (103, 112, 105), (139, 111, 112), (136, 138, 112, 103), (138, 139, 112), (104, 114, 123, 122), (145, 146, 118, 125), (140, 113, 151, 149), (104, 106, 126, 125), (114, 104, 125, 118), (119, 114, 118, 115), (123, 120, 131, 134), (106, 104, 122, 121), (114, 119, 120, 123), (135, 102, 128, 143), (102, 135, 144, 145), (116, 102, 145, 125), (117, 116, 125, 126), (143, 128, 127, 142), (128, 130, 129, 127), (116, 117, 129, 130), (133, 134, 131, 132), (122, 123, 134, 133), (121, 122, 133, 132), (141, 124, 145, 144), (124, 113, 146, 145), (113, 140, 147, 146), (149, 151, 155, 153), (124, 141, 148, 150), (60, 56, 22, 24), (113, 124, 150, 151), (152, 153, 155, 154), (150, 148, 152, 154), (151, 150, 154, 155), (48, 7, 22, 56)])
me_cylinder.polygons.foreach_set('use_smooth', [True] * 160)
_k = set([(0, 9), (0, 44), (2, 11), (4, 5), (4, 46), (5, 71), (7, 22), (8, 12), (9, 78), (11, 17), (12, 18), (13, 21), (15, 16), (15, 50), (16, 90), (17, 93), (18, 92), (21, 23), (22, 24), (23, 59), (24, 60), (25, 34), (25, 44), (27, 36), (29, 30), (29, 46), (30, 110), (32, 58), (33, 37), (34, 117), (36, 42), (37, 43), (38, 57), (40, 41), (40, 50), (41, 129), (42, 132), (43, 131), (57, 61), (58, 62), (59, 61), (60, 62), (63, 77), (63, 135), (65, 83), (69, 70), (69, 137), (70, 71), (74, 99), (75, 84), (77, 78), (83, 94), (84, 95), (85, 98), (89, 91), (89, 143), (90, 91), (92, 95), (93, 94), (98, 100), (99, 101), (100, 152), (101, 153), (102, 116), (102, 135), (104, 122), (108, 109), (108, 137), (109, 110), (113, 151), (114, 123), (116, 117), (122, 133), (123, 134), (124, 150), (128, 130), (128, 143), (129, 130), (131, 134), (132, 133), (150, 154), (151, 155), (152, 154), (153, 155)])
me_cylinder.attributes.new('sharp_edge', 'BOOLEAN', 'EDGE').data.foreach_set('value', [ (min(e.vertices), max(e.vertices)) in _k for e in me_cylinder.edges])
_uv = me_cylinder.uv_layers.new(name='UVMap')
_uv.uv.foreach_set('vector', [0.3364, 0.0003223, 0.3364, 0.3962, 0.2804, 0.3962, 0.2804, 0.0003223, 0.2804, 0.0003223, 0.2804, 0.3962, 0.2244, 0.3962, 0.2244, 0.0003223, 0.2244, 0.0003223, 0.2244, 0.3962, 0.1684, 0.3962, 0.1684, 0.0003223, 0.7088, 0.675, 0.7541, 0.6898, 0.7233, 0.7543, 0.6935, 0.7433, 0.6961, 0.4876, 0.6551, 0.4901, 0.6357, 0.405, 0.6961, 0.3968, 0.6551, 0.4901, 0.6228, 0.5026, 0.5795, 0.427, 0.6357, 0.405, 0.6228, 0.5026, 0.5906, 0.5293, 0.5297, 0.4613, 0.5795, 0.427, 0.6613, 0.5522, 0.6423, 0.5828, 0.5906, 0.5293, 0.6228, 0.5026, 0.6551, 0.4901, 0.6613, 0.5522, 0.6228, 0.5026, 0.6961, 0.6313, 0.6423, 0.5828, 0.6613, 0.5522, 0.6961, 0.4876, 0.6961, 0.5599, 0.6613, 0.5522, 0.6551, 0.4901, 0.6961, 0.5599, 0.6961, 0.6313, 0.6613, 0.5522, 0.1356, 0.9599, 0.0003223, 0.9187, 0.04842, 0.892, 0.1165, 0.9262, 0.2964, 0.6616, 0.4417, 0.7979, 0.3892, 0.8482, 0.261, 0.6953, 0.2425, 0.7013, 0.2219, 0.7075, 0.2219, 0.7071, 0.261, 0.6953, 0.3436, 0.8221, 0.2425, 0.7013, 0.261, 0.6953, 0.3892, 0.8482, 0.7292, 0.34, 0.7704, 0.34, 0.7852, 0.3815, 0.7292, 0.3815, 0.8667, 0.3431, 0.8388, 0.3369, 0.8388, 0.2154, 0.8688, 0.2579, 0.1561, 0.9392, 0.1356, 0.9599, 0.1165, 0.9262, 0.1561, 0.902, 0.8798, 0.3941, 0.8388, 0.3868, 0.8388, 0.3369, 0.8667, 0.3431, 0.6659, 0.6692, 0.7088, 0.675, 0.6935, 0.7433, 0.6659, 0.7394, 0.7088, 0.675, 0.6659, 0.6692, 0.6659, 0.6434, 0.7168, 0.6477, 0.7541, 0.6898, 0.7088, 0.675, 0.7168, 0.6477, 0.7675, 0.6624, 0.7951, 0.7151, 0.7541, 0.6898, 0.7675, 0.6624, 0.8148, 0.6901, 0.7824, 0.3247, 0.755, 0.3394, 0.7144, 0.2981, 0.7352, 0.2774, 0.755, 0.3394, 0.7204, 0.3394, 0.6905, 0.3221, 0.7144, 0.2981, 0.7541, 0.6898, 0.7951, 0.7151, 0.7508, 0.7719, 0.7233, 0.7543, 0.1318, 0.8904, 0.1236, 0.8796, 0.147, 0.8489, 0.1562, 0.8576, 0.1165, 0.9262, 0.04842, 0.892, 0.1236, 0.8796, 0.1318, 0.8904, 0.1561, 0.902, 0.1165, 0.9262, 0.1318, 0.8904, 0.1562, 0.8576, 0.3124, 0.6191, 0.3045, 0.6406, 0.2964, 0.6616, 0.3119, 0.6191, 0.3045, 0.6406, 0.4206, 0.7453, 0.4417, 0.7979, 0.2964, 0.6616, 0.4051, 0.8903, 0.3683, 0.8903, 0.3683, 0.8489, 0.4244, 0.8489, 0.8565, 0.2148, 0.8313, 0.2022, 0.8313, 0.1663, 0.8729, 0.1765, 0.9895, 0.1819, 0.8565, 0.2148, 0.8729, 0.1765, 0.945, 0.1564, 0.8313, 0.1171, 0.8419, 0.1079, 0.8639, 0.1387, 0.8553, 0.1524, 0.8729, 0.1765, 0.8313, 0.1663, 0.8313, 0.1171, 0.8553, 0.1524, 0.945, 0.1564, 0.8729, 0.1765, 0.8553, 0.1524, 0.8639, 0.1387, 0.3364, 0.0003223, 0.3924, 0.0003224, 0.3924, 0.3962, 0.3364, 0.3962, 0.3924, 0.0003224, 0.4485, 0.0003224, 0.4485, 0.3962, 0.3924, 0.3962, 0.4485, 0.0003224, 0.5045, 0.0003224, 0.5045, 0.3962, 0.4485, 0.3962, 0.6229, 0.675, 0.6382, 0.7433, 0.6084, 0.7543, 0.5776, 0.6898, 0.6961, 0.4876, 0.6961, 0.3968, 0.7564, 0.405, 0.737, 0.4901, 0.737, 0.4901, 0.7564, 0.405, 0.8126, 0.427, 0.7693, 0.5026, 0.7693, 0.5026, 0.8126, 0.427, 0.8624, 0.4613, 0.8015, 0.5293, 0.7308, 0.5522, 0.7693, 0.5026, 0.8015, 0.5293, 0.7498, 0.5828, 0.737, 0.4901, 0.7693, 0.5026, 0.7308, 0.5522, 0.6961, 0.6313, 0.7308, 0.5522, 0.7498, 0.5828, 0.6961, 0.4876, 0.737, 0.4901, 0.7308, 0.5522, 0.6961, 0.5599, 0.6961, 0.5599, 0.7308, 0.5522, 0.6961, 0.6313, 0.6184, 0.9579, 0.6375, 0.9242, 0.7057, 0.8901, 0.7537, 0.9169, 0.2987, 0.5759, 0.2653, 0.5424, 0.391, 0.3968, 0.4417, 0.4463, 0.9266, 0.815, 0.9266, 0.766, 0.9569, 0.7711, 0.9632, 0.8212, 0.2476, 0.537, 0.2653, 0.5424, 0.2281, 0.532, 0.2281, 0.5316, 0.3464, 0.4217, 0.391, 0.3968, 0.2653, 0.5424, 0.2476, 0.537, 0.8104, 0.8883, 0.8104, 0.8468, 0.8664, 0.8468, 0.8516, 0.8883, 0.8936, 0.3431, 0.8915, 0.2579, 0.9214, 0.2154, 0.9214, 0.3369, 0.5979, 0.9372, 0.598, 0.9, 0.6375, 0.9242, 0.6184, 0.9579, 0.8804, 0.3941, 0.8936, 0.3431, 0.9214, 0.3369, 0.9214, 0.3868, 0.6659, 0.6692, 0.6659, 0.7394, 0.6382, 0.7433, 0.6229, 0.675, 0.6229, 0.675, 0.6149, 0.6476, 0.6659, 0.6434, 0.6659, 0.6692, 0.5776, 0.6898, 0.5643, 0.6624, 0.6149, 0.6476, 0.6229, 0.675, 0.5366, 0.7151, 0.5169, 0.6901, 0.5643, 0.6624, 0.5776, 0.6898, 0.7824, 0.3247, 0.7352, 0.2774, 0.7559, 0.2567, 0.7972, 0.2973, 0.7972, 0.2973, 0.7559, 0.2567, 0.7799, 0.2327, 0.7972, 0.2627, 0.5776, 0.6898, 0.6084, 0.7543, 0.5809, 0.7719, 0.5366, 0.7151, 0.6223, 0.8884, 0.598, 0.8556, 0.6071, 0.8468, 0.6305, 0.8776, 0.6375, 0.9242, 0.6223, 0.8884, 0.6305, 0.8776, 0.7057, 0.8901, 0.598, 0.9, 0.598, 0.8556, 0.6223, 0.8884, 0.6375, 0.9242, 0.3124, 0.6191, 0.3119, 0.6191, 0.2987, 0.5759, 0.3056, 0.5972, 0.3056, 0.5972, 0.2987, 0.5759, 0.4417, 0.4463, 0.4204, 0.4969, 0.3316, 0.8903, 0.3123, 0.8489, 0.3683, 0.8489, 0.3683, 0.8903, 0.9266, 0.766, 0.9266, 0.6434, 0.9494, 0.6848, 0.9569, 0.7711, 0.8062, 0.2148, 0.7897, 0.1765, 0.8313, 0.1663, 0.8313, 0.2022, 0.6732, 0.1819, 0.7176, 0.1564, 0.7897, 0.1765, 0.8062, 0.2148, 0.8313, 0.1171, 0.8073, 0.1524, 0.7987, 0.1387, 0.8207, 0.1079, 0.7897, 0.1765, 0.8073, 0.1524, 0.8313, 0.1171, 0.8313, 0.1663, 0.7176, 0.1564, 0.7987, 0.1387, 0.8073, 0.1524, 0.7897, 0.1765, 0.0003223, 0.0003223, 0.05634, 0.0003223, 0.05634, 0.3962, 0.0003223, 0.3962, 0.05634, 0.0003223, 0.1124, 0.0003223, 0.1124, 0.3962, 0.05634, 0.3962, 0.1124, 0.0003223, 0.1684, 0.0003223, 0.1684, 0.3962, 0.1124, 0.3962, 0.8532, 0.7884, 0.7927, 0.8205, 0.7746, 0.7943, 0.8292, 0.7487, 0.5366, 0.6365, 0.4424, 0.6173, 0.4604, 0.5593, 0.5448, 0.5922, 0.5448, 0.5922, 0.4604, 0.5593, 0.4899, 0.5065, 0.5612, 0.5598, 0.5612, 0.5598, 0.4899, 0.5065, 0.5297, 0.4613, 0.5906, 0.5293, 0.6107, 0.604, 0.5612, 0.5598, 0.5906, 0.5293, 0.6423, 0.5828, 0.5448, 0.5922, 0.5612, 0.5598, 0.6107, 0.604, 0.6961, 0.6313, 0.6107, 0.604, 0.6423, 0.5828, 0.5366, 0.6365, 0.5448, 0.5922, 0.6107, 0.604, 0.6206, 0.6428, 0.6206, 0.6428, 0.6107, 0.604, 0.6961, 0.6313, 0.1766, 0.9599, 0.1956, 0.9263, 0.2637, 0.8921, 0.3117, 0.9189, 0.1507, 0.6601, 0.1827, 0.6953, 0.04781, 0.8337, 0.0003223, 0.7804, 0.9266, 0.9934, 0.9266, 0.9445, 0.9569, 0.9496, 0.9632, 0.9997, 0.2012, 0.7013, 0.1827, 0.6953, 0.2219, 0.7071, 0.2219, 0.7075, 0.09386, 0.8117, 0.04781, 0.8337, 0.1827, 0.6953, 0.2012, 0.7013, 0.7292, 0.34, 0.7292, 0.3815, 0.6732, 0.3815, 0.688, 0.34, 0.811, 0.3431, 0.8088, 0.2579, 0.8388, 0.2154, 0.8388, 0.3369, 0.1561, 0.9392, 0.1561, 0.902, 0.1956, 0.9263, 0.1766, 0.9599, 0.7978, 0.3941, 0.811, 0.3431, 0.8388, 0.3369, 0.8388, 0.3868, 0.8649, 0.8263, 0.8038, 0.8462, 0.7927, 0.8205, 0.8532, 0.7884, 0.8532, 0.7884, 0.878, 0.7758, 0.8894, 0.8257, 0.8649, 0.8263, 0.8292, 0.7487, 0.8527, 0.7297, 0.878, 0.7758, 0.8532, 0.7884, 0.7951, 0.7151, 0.8148, 0.6901, 0.8527, 0.7297, 0.8292, 0.7487, 0.6879, 0.2301, 0.7352, 0.2774, 0.7144, 0.2981, 0.6732, 0.2575, 0.6732, 0.2575, 0.7144, 0.2981, 0.6905, 0.3221, 0.6732, 0.2921, 0.8292, 0.7487, 0.7746, 0.7943, 0.7508, 0.7719, 0.7951, 0.7151, 0.1804, 0.8905, 0.1562, 0.8576, 0.1653, 0.8489, 0.1886, 0.8797, 0.1956, 0.9263, 0.1804, 0.8905, 0.1886, 0.8797, 0.2637, 0.8921, 0.1561, 0.902, 0.1562, 0.8576, 0.1804, 0.8905, 0.1956, 0.9263, 0.1412, 0.6178, 0.1416, 0.6179, 0.1507, 0.6601, 0.1457, 0.639, 0.1457, 0.639, 0.1507, 0.6601, 0.0003223, 0.7804, 0.02511, 0.7307, 0.8471, 0.8889, 0.8664, 0.9303, 0.8104, 0.9303, 0.8104, 0.8889, 0.9266, 0.9445, 0.9266, 0.8219, 0.9494, 0.8633, 0.9569, 0.9496, 0.8061, 0.1072, 0.7897, 0.06899, 0.8313, 0.0588, 0.8313, 0.09469, 0.6732, 0.07431, 0.7176, 0.04883, 0.7897, 0.06899, 0.8061, 0.1072, 0.8313, 0.009594, 0.8073, 0.04485, 0.7987, 0.03117, 0.8207, 0.0003223, 0.7897, 0.06899, 0.8073, 0.04485, 0.8313, 0.009594, 0.8313, 0.0588, 0.7176, 0.04883, 0.7987, 0.03117, 0.8073, 0.04485, 0.7897, 0.06899, 0.6725, 0.0003224, 0.6725, 0.3962, 0.6165, 0.3962, 0.6165, 0.0003224, 0.6165, 0.0003224, 0.6165, 0.3962, 0.5605, 0.3962, 0.5605, 0.0003224, 0.5605, 0.0003224, 0.5605, 0.3962, 0.5045, 0.3962, 0.5045, 0.0003224, 0.4785, 0.7884, 0.5025, 0.7487, 0.5572, 0.7943, 0.5391, 0.8205, 0.8556, 0.6365, 0.8473, 0.5922, 0.9317, 0.5593, 0.9497, 0.6173, 0.8473, 0.5922, 0.8309, 0.5598, 0.9022, 0.5065, 0.9317, 0.5593, 0.8309, 0.5598, 0.8015, 0.5293, 0.8624, 0.4613, 0.9022, 0.5065, 0.7814, 0.604, 0.7498, 0.5828, 0.8015, 0.5293, 0.8309, 0.5598, 0.8473, 0.5922, 0.7814, 0.604, 0.8309, 0.5598, 0.6961, 0.6313, 0.7498, 0.5828, 0.7814, 0.604, 0.8556, 0.6365, 0.7715, 0.6428, 0.7814, 0.604, 0.8473, 0.5922, 0.7715, 0.6428, 0.6961, 0.6313, 0.7814, 0.604, 0.5774, 0.9579, 0.4424, 0.9166, 0.4904, 0.8899, 0.5584, 0.9241, 0.1571, 0.5775, 0.01652, 0.4463, 0.06683, 0.3976, 0.1912, 0.5433, 0.9266, 0.9934, 0.89, 0.9997, 0.8964, 0.9496, 0.9266, 0.9445, 0.2088, 0.5376, 0.2281, 0.5316, 0.2281, 0.532, 0.1912, 0.5433, 0.1109, 0.4225, 0.2088, 0.5376, 0.1912, 0.5433, 0.06683, 0.3976, 0.8104, 0.8883, 0.7692, 0.8883, 0.7544, 0.8468, 0.8104, 0.8468, 0.9493, 0.3431, 0.9214, 0.3369, 0.9214, 0.2154, 0.9514, 0.2579, 0.5979, 0.9372, 0.5774, 0.9579, 0.5584, 0.9241, 0.598, 0.9, 0.9624, 0.3941, 0.9214, 0.3868, 0.9214, 0.3369, 0.9493, 0.3431, 0.4669, 0.8263, 0.4785, 0.7884, 0.5391, 0.8205, 0.5279, 0.8462, 0.4785, 0.7884, 0.4669, 0.8263, 0.4424, 0.8257, 0.4537, 0.7758, 0.5025, 0.7487, 0.4785, 0.7884, 0.4537, 0.7758, 0.4791, 0.7297, 0.5366, 0.7151, 0.5025, 0.7487, 0.4791, 0.7297, 0.5169, 0.6901, 0.6879, 0.2301, 0.7153, 0.2154, 0.7559, 0.2567, 0.7352, 0.2774, 0.7153, 0.2154, 0.7499, 0.2154, 0.7799, 0.2327, 0.7559, 0.2567, 0.5025, 0.7487, 0.5366, 0.7151, 0.5809, 0.7719, 0.5572, 0.7943, 0.5737, 0.8884, 0.5655, 0.8776, 0.5889, 0.8468, 0.598, 0.8556, 0.5584, 0.9241, 0.4904, 0.8899, 0.5655, 0.8776, 0.5737, 0.8884, 0.598, 0.9, 0.5584, 0.9241, 0.5737, 0.8884, 0.598, 0.8556, 0.1412, 0.6178, 0.149, 0.5975, 0.1571, 0.5775, 0.1416, 0.6179, 0.149, 0.5975, 0.03707, 0.497, 0.01652, 0.4463, 0.1571, 0.5775, 0.7736, 0.8889, 0.8104, 0.8889, 0.8104, 0.9303, 0.7544, 0.9303, 0.9266, 0.9445, 0.8964, 0.9496, 0.9038, 0.8633, 0.9266, 0.8219, 0.8565, 0.1072, 0.8313, 0.09469, 0.8313, 0.0588, 0.8729, 0.069, 0.9266, 0.6434, 0.9266, 0.766, 0.8964, 0.7711, 0.9038, 0.6848, 0.9895, 0.07434, 0.8565, 0.1072, 0.8729, 0.069, 0.945, 0.04885, 0.8313, 0.009594, 0.8419, 0.0003223, 0.8639, 0.03117, 0.8553, 0.04486, 0.8729, 0.069, 0.8313, 0.0588, 0.8313, 0.009594, 0.8553, 0.04486, 0.945, 0.04885, 0.8729, 0.069, 0.8553, 0.04486, 0.8639, 0.03117, 0.9266, 0.815, 0.89, 0.8212, 0.8964, 0.7711, 0.9266, 0.766])
me_cylinder.materials.append(mat_material_001)
me_cylinder.use_remesh_preserve_volume = False
me_cylinder.use_remesh_preserve_attributes = False
me_cylinder.use_mirror_vertex_groups = False
me_cylinder.update()

# ---- objects
ob_mortar = bpy.data.objects.new('Mortar', me_cylinder_001)
ob_rocket = bpy.data.objects.new('Rocket', me_cylinder)

# ---- transforms, parenting, visibility, modifiers, constraints
ob_mortar.location = (0.0, 0.0, 9.093e-09)
ob_mortar.lineart.crease_threshold = 0.0
_m = ob_mortar.modifiers.new('Auto Smooth', 'NODES')
_m.node_group = ng_auto_smooth
_gi = [s.identifier for s in ng_auto_smooth.interface.items_tree if s.item_type == 'SOCKET' and s.in_out == 'INPUT']
_m[_gi[1]] = 3.142  # Angle
ob_rocket.location = (0.0, 0.0, 0.0)
ob_rocket.lineart.crease_threshold = 0.0
_m = ob_rocket.modifiers.new('Auto Smooth', 'NODES')
_m.node_group = ng_auto_smooth
_gi = [s.identifier for s in ng_auto_smooth.interface.items_tree if s.item_type == 'SOCKET' and s.in_out == 'INPUT']
_m[_gi[1]] = 3.142  # Angle

# ---- collection membership
col_collection_1.objects.link(ob_mortar)
col_collection_1.objects.link(ob_rocket)

# ---- scene / render settings (as saved in the file)
scene.frame_start = 1; scene.frame_end = 250; scene.frame_set(3)
scene.render.engine = 'CYCLES'
scene.render.resolution_percentage = 50
scene.render.dither_intensity = 0.0
scene.cycles.use_denoising = False
scene.cycles.samples = 128
scene.cycles.sampling_pattern = 'TABULATED_SOBOL'
scene.cycles.use_adaptive_sampling = False
scene.cycles.use_light_tree = False
scene.cycles.blur_glossy = 0.0
scene.cycles.sample_clamp_indirect = 0.0
scene.view_settings.view_transform = 'Standard'
bpy.context.view_layer.update()

# ---- added for rendering (the .blend has no active camera and no usable light): camera, sun
cam_auto = bpy.data.cameras.new('AutoCamera')
cam_auto.lens = 50.0
cam_auto.sensor_width = 36.0
cam_auto.clip_end = 1000.0
ob_auto_camera = bpy.data.objects.new('AutoCamera', cam_auto)
scene.collection.objects.link(ob_auto_camera)
ob_auto_camera.location = (0.335912, -0.553398, 0.26873)
ob_auto_camera.rotation_euler = (1.09748, -7.21219e-08, 0.694738)
scene.camera = ob_auto_camera
light_auto_sun = bpy.data.lights.new('AutoSun', 'SUN')
light_auto_sun.energy = 3.0
light_auto_sun.angle = 0.0523599
ob_auto_sun = bpy.data.objects.new('AutoSun', light_auto_sun)
scene.collection.objects.link(ob_auto_sun)
ob_auto_sun.rotation_euler = (0.872665, 0.174533, 0.523599)
bpy.context.view_layer.update()
